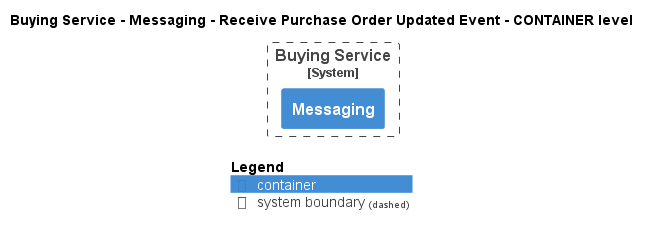

The diagram above was rendered by PlantUML. Its source (embedded in the PNG):
@startuml
!pragma layout smetana
!include ..\..\..\..\..\..\.c4s\C4_Container.puml

AddElementTag("state:new", $bgColor=green, $fontColor=#ffffff, $borderColor=green, $shadowing="False")
AddElementTag("state:changed", $bgColor=orange, $fontColor=#ffffff, $borderColor=orange, $shadowing="False")
AddElementTag("state:removed", $bgColor=red, $fontColor=#ffffff, $borderColor=red, $shadowing="False")

AddRelTag("state:new", $textColor=green, $lineColor=green)
AddRelTag("state:changed", $textColor=orange, $lineColor=orange)
AddRelTag("state:removed", $textColor=red, $lineColor=red)

SHOW_PERSON_PORTRAIT()
LAYOUT_TOP_DOWN()

skinparam linetype polyline

title Buying Service - Messaging - Receive Purchase Order Updated Event - CONTAINER level


System_Boundary(ECommercePlatform.SoftwareSystems.BuyingService, "Buying Service") {
    Container(ECommercePlatform.SoftwareSystems.BuyingService.Containers.Messaging, "Messaging", "", "")
}



SHOW_LEGEND()
@enduml